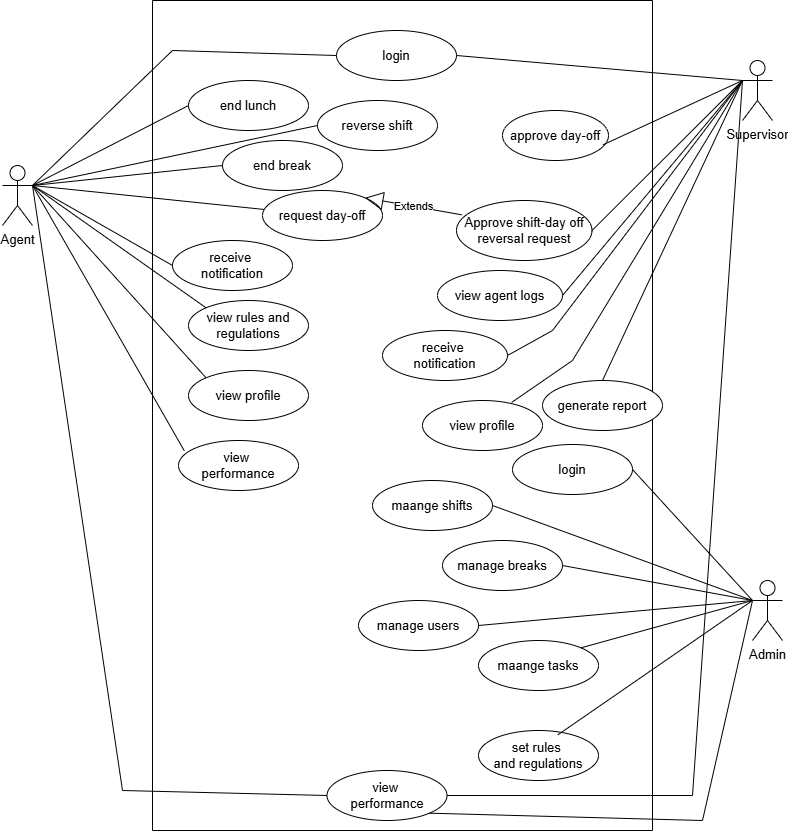

The diagram above was exported from draw.io. Its source (the exported page's mxGraphModel, read from the mxfile embedded in the PNG):
<mxGraphModel dx="860" dy="511" grid="1" gridSize="10" guides="1" tooltips="1" connect="1" arrows="1" fold="1" page="1" pageScale="1" pageWidth="850" pageHeight="1100" math="0" shadow="0">
  <root>
    <mxCell id="0" />
    <mxCell id="1" parent="0" />
    <mxCell id="bnxSsVVrlSknJsnozA83-1" parent="1" style="swimlane;startSize=0;fontStyle=0;fontSize=13;" value="" vertex="1">
      <mxGeometry height="830" width="500" x="170" y="90" as="geometry" />
    </mxCell>
    <mxCell id="bnxSsVVrlSknJsnozA83-2" parent="bnxSsVVrlSknJsnozA83-1" style="ellipse;whiteSpace=wrap;html=1;fontStyle=0;fontSize=13;" value="login" vertex="1">
      <mxGeometry height="50" width="120" x="184" y="30" as="geometry" />
    </mxCell>
    <mxCell id="bnxSsVVrlSknJsnozA83-3" parent="bnxSsVVrlSknJsnozA83-1" style="ellipse;whiteSpace=wrap;html=1;fontStyle=0;fontSize=13;" value="end lunch" vertex="1">
      <mxGeometry height="50" width="120" x="36" y="80" as="geometry" />
    </mxCell>
    <mxCell id="bnxSsVVrlSknJsnozA83-4" parent="bnxSsVVrlSknJsnozA83-1" style="ellipse;whiteSpace=wrap;html=1;fontStyle=0;fontSize=13;" value="end break" vertex="1">
      <mxGeometry height="50" width="120" x="70" y="140" as="geometry" />
    </mxCell>
    <mxCell id="bnxSsVVrlSknJsnozA83-5" parent="bnxSsVVrlSknJsnozA83-1" style="ellipse;whiteSpace=wrap;html=1;fontStyle=0;fontSize=13;" value="reverse shift" vertex="1">
      <mxGeometry height="50" width="120" x="165" y="100" as="geometry" />
    </mxCell>
    <mxCell id="bnxSsVVrlSknJsnozA83-6" parent="bnxSsVVrlSknJsnozA83-1" style="ellipse;whiteSpace=wrap;html=1;fontStyle=0;fontSize=13;" value="receive&amp;nbsp;&lt;div&gt;notification&lt;/div&gt;" vertex="1">
      <mxGeometry height="50" width="120" x="20" y="240" as="geometry" />
    </mxCell>
    <mxCell id="bnxSsVVrlSknJsnozA83-7" parent="bnxSsVVrlSknJsnozA83-1" style="ellipse;whiteSpace=wrap;html=1;fontStyle=0;fontSize=13;" value="request day-off" vertex="1">
      <mxGeometry height="50" width="120" x="110" y="190" as="geometry" />
    </mxCell>
    <mxCell id="bnxSsVVrlSknJsnozA83-8" parent="bnxSsVVrlSknJsnozA83-1" style="ellipse;whiteSpace=wrap;html=1;fontStyle=0;fontSize=13;" value="view rules and regulations" vertex="1">
      <mxGeometry height="50" width="120" x="36" y="300" as="geometry" />
    </mxCell>
    <mxCell id="bnxSsVVrlSknJsnozA83-9" parent="bnxSsVVrlSknJsnozA83-1" style="ellipse;whiteSpace=wrap;html=1;fontStyle=0;fontSize=13;" value="view profile" vertex="1">
      <mxGeometry height="50" width="120" x="36" y="370" as="geometry" />
    </mxCell>
    <mxCell id="bnxSsVVrlSknJsnozA83-11" parent="bnxSsVVrlSknJsnozA83-1" style="ellipse;whiteSpace=wrap;html=1;fontStyle=0;fontSize=13;" value="view&amp;nbsp;&lt;div&gt;performance&lt;/div&gt;" vertex="1">
      <mxGeometry height="50" width="120" x="26" y="440" as="geometry" />
    </mxCell>
    <mxCell id="bnxSsVVrlSknJsnozA83-12" parent="bnxSsVVrlSknJsnozA83-1" style="ellipse;whiteSpace=wrap;html=1;fontStyle=0;fontSize=13;" value="view&amp;nbsp;&lt;div&gt;performance&lt;/div&gt;" vertex="1">
      <mxGeometry height="50" width="120" x="174.5" y="770" as="geometry" />
    </mxCell>
    <mxCell id="bnxSsVVrlSknJsnozA83-13" parent="bnxSsVVrlSknJsnozA83-1" style="ellipse;whiteSpace=wrap;html=1;fontStyle=0;fontSize=13;" value="approve day-off" vertex="1">
      <mxGeometry height="50" width="106" x="350" y="110" as="geometry" />
    </mxCell>
    <mxCell id="bnxSsVVrlSknJsnozA83-15" parent="bnxSsVVrlSknJsnozA83-1" style="ellipse;whiteSpace=wrap;html=1;fontStyle=0;fontSize=13;" value="Approve shift-day off reversal request" vertex="1">
      <mxGeometry height="60" width="135.5" x="304" y="200" as="geometry" />
    </mxCell>
    <mxCell id="bnxSsVVrlSknJsnozA83-16" parent="bnxSsVVrlSknJsnozA83-1" style="ellipse;whiteSpace=wrap;html=1;fontStyle=0;fontSize=13;" value="view agent logs" vertex="1">
      <mxGeometry height="50" width="125" x="285" y="270" as="geometry" />
    </mxCell>
    <mxCell id="bnxSsVVrlSknJsnozA83-17" parent="bnxSsVVrlSknJsnozA83-1" style="ellipse;whiteSpace=wrap;html=1;fontStyle=0;fontSize=13;" value="receive&amp;nbsp;&lt;div&gt;notification&lt;/div&gt;" vertex="1">
      <mxGeometry height="50" width="125" x="230" y="330" as="geometry" />
    </mxCell>
    <mxCell id="bnxSsVVrlSknJsnozA83-18" parent="bnxSsVVrlSknJsnozA83-1" style="ellipse;whiteSpace=wrap;html=1;fontStyle=0;fontSize=13;" value="view profile" vertex="1">
      <mxGeometry height="50" width="120" x="270" y="400" as="geometry" />
    </mxCell>
    <mxCell id="bnxSsVVrlSknJsnozA83-19" parent="bnxSsVVrlSknJsnozA83-1" style="ellipse;whiteSpace=wrap;html=1;fontStyle=0;fontSize=13;" value="generate report" vertex="1">
      <mxGeometry height="50" width="120" x="390" y="380" as="geometry" />
    </mxCell>
    <mxCell id="bnxSsVVrlSknJsnozA83-20" parent="bnxSsVVrlSknJsnozA83-1" style="ellipse;whiteSpace=wrap;html=1;fontStyle=0;fontSize=13;" value="login" vertex="1">
      <mxGeometry height="50" width="120" x="360" y="444" as="geometry" />
    </mxCell>
    <mxCell id="bnxSsVVrlSknJsnozA83-21" parent="bnxSsVVrlSknJsnozA83-1" style="ellipse;whiteSpace=wrap;html=1;fontStyle=0;fontSize=13;" value="maange shifts" vertex="1">
      <mxGeometry height="50" width="120" x="220" y="480" as="geometry" />
    </mxCell>
    <mxCell id="bnxSsVVrlSknJsnozA83-22" parent="bnxSsVVrlSknJsnozA83-1" style="ellipse;whiteSpace=wrap;html=1;fontStyle=0;fontSize=13;" value="manage users" vertex="1">
      <mxGeometry height="50" width="120" x="206" y="600" as="geometry" />
    </mxCell>
    <mxCell id="bnxSsVVrlSknJsnozA83-23" parent="bnxSsVVrlSknJsnozA83-1" style="ellipse;whiteSpace=wrap;html=1;fontStyle=0;fontSize=13;" value="manage breaks" vertex="1">
      <mxGeometry height="50" width="120" x="290" y="540" as="geometry" />
    </mxCell>
    <mxCell id="bnxSsVVrlSknJsnozA83-24" parent="bnxSsVVrlSknJsnozA83-1" style="ellipse;whiteSpace=wrap;html=1;fontStyle=0;fontSize=13;" value="maange tasks" vertex="1">
      <mxGeometry height="50" width="120" x="326" y="640" as="geometry" />
    </mxCell>
    <mxCell id="bnxSsVVrlSknJsnozA83-25" parent="bnxSsVVrlSknJsnozA83-1" style="ellipse;whiteSpace=wrap;html=1;fontStyle=0;fontSize=13;" value="set rules&amp;nbsp;&lt;div&gt;and regulations&lt;/div&gt;" vertex="1">
      <mxGeometry height="50" width="120" x="326" y="730" as="geometry" />
    </mxCell>
    <mxCell id="bnxSsVVrlSknJsnozA83-26" edge="1" parent="bnxSsVVrlSknJsnozA83-1" source="bnxSsVVrlSknJsnozA83-15" style="endArrow=block;endSize=16;endFill=0;html=1;rounded=0;exitX=0.038;exitY=0.238;exitDx=0;exitDy=0;exitPerimeter=0;entryX=1;entryY=0;entryDx=0;entryDy=0;" target="bnxSsVVrlSknJsnozA83-7" value="Extends">
      <mxGeometry relative="1" width="160" as="geometry">
        <mxPoint x="290" y="190" as="sourcePoint" />
        <mxPoint x="450" y="190" as="targetPoint" />
      </mxGeometry>
    </mxCell>
    <mxCell id="bnxSsVVrlSknJsnozA83-27" parent="1" style="shape=umlActor;verticalLabelPosition=bottom;verticalAlign=top;html=1;outlineConnect=0;fontStyle=0;fontSize=13;" value="Agent" vertex="1">
      <mxGeometry height="60" width="30" x="20" y="255" as="geometry" />
    </mxCell>
    <mxCell id="bnxSsVVrlSknJsnozA83-28" parent="1" style="shape=umlActor;verticalLabelPosition=bottom;verticalAlign=top;html=1;outlineConnect=0;fontStyle=0;fontSize=13;" value="Admin" vertex="1">
      <mxGeometry height="60" width="30" x="770" y="670" as="geometry" />
    </mxCell>
    <mxCell id="bnxSsVVrlSknJsnozA83-29" parent="1" style="shape=umlActor;verticalLabelPosition=bottom;verticalAlign=top;html=1;outlineConnect=0;fontStyle=0;fontSize=13;" value="Supervisor" vertex="1">
      <mxGeometry height="60" width="30" x="760" y="150" as="geometry" />
    </mxCell>
    <mxCell id="bnxSsVVrlSknJsnozA83-30" edge="1" parent="1" source="bnxSsVVrlSknJsnozA83-27" style="endArrow=none;html=1;rounded=0;exitX=1;exitY=0.3333333333333333;exitDx=0;exitDy=0;exitPerimeter=0;entryX=0;entryY=0.5;entryDx=0;entryDy=0;fontStyle=0;fontSize=13;" target="bnxSsVVrlSknJsnozA83-2" value="">
      <mxGeometry height="50" relative="1" width="50" as="geometry">
        <Array as="points">
          <mxPoint x="190" y="140" />
        </Array>
        <mxPoint x="360" y="390" as="sourcePoint" />
        <mxPoint x="410" y="340" as="targetPoint" />
      </mxGeometry>
    </mxCell>
    <mxCell id="bnxSsVVrlSknJsnozA83-31" edge="1" parent="1" source="bnxSsVVrlSknJsnozA83-27" style="endArrow=none;html=1;rounded=0;exitX=1;exitY=0.3333333333333333;exitDx=0;exitDy=0;exitPerimeter=0;entryX=0;entryY=0.5;entryDx=0;entryDy=0;fontStyle=0;fontSize=13;" target="bnxSsVVrlSknJsnozA83-3" value="">
      <mxGeometry height="50" relative="1" width="50" as="geometry">
        <mxPoint x="180" y="270" as="sourcePoint" />
        <mxPoint x="230" y="220" as="targetPoint" />
      </mxGeometry>
    </mxCell>
    <mxCell id="bnxSsVVrlSknJsnozA83-32" edge="1" parent="1" source="bnxSsVVrlSknJsnozA83-27" style="endArrow=none;html=1;rounded=0;exitX=1;exitY=0.3333333333333333;exitDx=0;exitDy=0;exitPerimeter=0;entryX=0;entryY=0.5;entryDx=0;entryDy=0;fontStyle=0;fontSize=13;" target="bnxSsVVrlSknJsnozA83-4" value="">
      <mxGeometry height="50" relative="1" width="50" as="geometry">
        <mxPoint x="150" y="360" as="sourcePoint" />
        <mxPoint x="200" y="310" as="targetPoint" />
      </mxGeometry>
    </mxCell>
    <mxCell id="bnxSsVVrlSknJsnozA83-33" edge="1" parent="1" source="bnxSsVVrlSknJsnozA83-27" style="endArrow=none;html=1;rounded=0;exitX=1;exitY=0.3333333333333333;exitDx=0;exitDy=0;exitPerimeter=0;fontStyle=0;fontSize=13;" target="bnxSsVVrlSknJsnozA83-7" value="">
      <mxGeometry height="50" relative="1" width="50" as="geometry">
        <mxPoint x="120" y="430" as="sourcePoint" />
        <mxPoint x="170" y="380" as="targetPoint" />
      </mxGeometry>
    </mxCell>
    <mxCell id="bnxSsVVrlSknJsnozA83-34" edge="1" parent="1" source="bnxSsVVrlSknJsnozA83-27" style="endArrow=none;html=1;rounded=0;exitX=1;exitY=0.3333333333333333;exitDx=0;exitDy=0;exitPerimeter=0;entryX=0;entryY=0.5;entryDx=0;entryDy=0;fontStyle=0;fontSize=13;" target="bnxSsVVrlSknJsnozA83-6" value="">
      <mxGeometry height="50" relative="1" width="50" as="geometry">
        <mxPoint x="70" y="440" as="sourcePoint" />
        <mxPoint x="120" y="390" as="targetPoint" />
      </mxGeometry>
    </mxCell>
    <mxCell id="bnxSsVVrlSknJsnozA83-35" edge="1" parent="1" source="bnxSsVVrlSknJsnozA83-27" style="endArrow=none;html=1;rounded=0;exitX=1;exitY=0.3333333333333333;exitDx=0;exitDy=0;exitPerimeter=0;entryX=0;entryY=0;entryDx=0;entryDy=0;fontStyle=0;fontSize=13;" target="bnxSsVVrlSknJsnozA83-9" value="">
      <mxGeometry height="50" relative="1" width="50" as="geometry">
        <mxPoint x="120" y="420" as="sourcePoint" />
        <mxPoint x="170" y="370" as="targetPoint" />
      </mxGeometry>
    </mxCell>
    <mxCell id="bnxSsVVrlSknJsnozA83-36" edge="1" parent="1" source="bnxSsVVrlSknJsnozA83-27" style="endArrow=none;html=1;rounded=0;exitX=1;exitY=0.3333333333333333;exitDx=0;exitDy=0;exitPerimeter=0;entryX=0.048;entryY=0.204;entryDx=0;entryDy=0;entryPerimeter=0;fontStyle=0;fontSize=13;" target="bnxSsVVrlSknJsnozA83-11" value="">
      <mxGeometry height="50" relative="1" width="50" as="geometry">
        <mxPoint x="80" y="460" as="sourcePoint" />
        <mxPoint x="130" y="410" as="targetPoint" />
      </mxGeometry>
    </mxCell>
    <mxCell id="bnxSsVVrlSknJsnozA83-37" edge="1" parent="1" source="bnxSsVVrlSknJsnozA83-27" style="endArrow=none;html=1;rounded=0;exitX=1;exitY=0.3333333333333333;exitDx=0;exitDy=0;exitPerimeter=0;entryX=0;entryY=0;entryDx=0;entryDy=0;fontStyle=0;fontSize=13;" target="bnxSsVVrlSknJsnozA83-8" value="">
      <mxGeometry height="50" relative="1" width="50" as="geometry">
        <mxPoint x="110" y="450" as="sourcePoint" />
        <mxPoint x="160" y="400" as="targetPoint" />
      </mxGeometry>
    </mxCell>
    <mxCell id="bnxSsVVrlSknJsnozA83-39" edge="1" parent="1" source="bnxSsVVrlSknJsnozA83-27" style="endArrow=none;html=1;rounded=0;exitX=1;exitY=0.3333333333333333;exitDx=0;exitDy=0;exitPerimeter=0;entryX=0;entryY=0.5;entryDx=0;entryDy=0;fontStyle=0;fontSize=13;" target="bnxSsVVrlSknJsnozA83-12" value="">
      <mxGeometry height="50" relative="1" width="50" as="geometry">
        <Array as="points">
          <mxPoint x="140" y="880" />
        </Array>
        <mxPoint x="50" y="520" as="sourcePoint" />
        <mxPoint x="100" y="470" as="targetPoint" />
      </mxGeometry>
    </mxCell>
    <mxCell id="bnxSsVVrlSknJsnozA83-40" edge="1" parent="1" source="bnxSsVVrlSknJsnozA83-27" style="endArrow=none;html=1;rounded=0;exitX=1;exitY=0.3333333333333333;exitDx=0;exitDy=0;exitPerimeter=0;entryX=0;entryY=0.5;entryDx=0;entryDy=0;fontStyle=0;fontSize=13;" target="bnxSsVVrlSknJsnozA83-5" value="">
      <mxGeometry height="50" relative="1" width="50" as="geometry">
        <mxPoint x="180" y="270" as="sourcePoint" />
        <mxPoint x="230" y="220" as="targetPoint" />
      </mxGeometry>
    </mxCell>
    <mxCell id="bnxSsVVrlSknJsnozA83-41" edge="1" parent="1" source="bnxSsVVrlSknJsnozA83-2" style="endArrow=none;html=1;rounded=0;exitX=1;exitY=0.5;exitDx=0;exitDy=0;entryX=0;entryY=0.3333333333333333;entryDx=0;entryDy=0;entryPerimeter=0;fontStyle=0;fontSize=13;" target="bnxSsVVrlSknJsnozA83-29" value="">
      <mxGeometry height="50" relative="1" width="50" as="geometry">
        <mxPoint x="630" y="220" as="sourcePoint" />
        <mxPoint x="680" y="170" as="targetPoint" />
      </mxGeometry>
    </mxCell>
    <mxCell id="bnxSsVVrlSknJsnozA83-43" edge="1" parent="1" source="bnxSsVVrlSknJsnozA83-13" style="endArrow=none;html=1;rounded=0;exitX=0.948;exitY=0.686;exitDx=0;exitDy=0;exitPerimeter=0;entryX=0;entryY=0.3333333333333333;entryDx=0;entryDy=0;entryPerimeter=0;fontStyle=0;fontSize=13;" target="bnxSsVVrlSknJsnozA83-29" value="">
      <mxGeometry height="50" relative="1" width="50" as="geometry">
        <mxPoint x="670" y="380" as="sourcePoint" />
        <mxPoint x="720" y="330" as="targetPoint" />
      </mxGeometry>
    </mxCell>
    <mxCell id="bnxSsVVrlSknJsnozA83-44" edge="1" parent="1" source="bnxSsVVrlSknJsnozA83-15" style="endArrow=none;html=1;rounded=0;exitX=1;exitY=0.5;exitDx=0;exitDy=0;entryX=0;entryY=0.3333333333333333;entryDx=0;entryDy=0;entryPerimeter=0;fontStyle=0;fontSize=13;" target="bnxSsVVrlSknJsnozA83-29" value="">
      <mxGeometry height="50" relative="1" width="50" as="geometry">
        <mxPoint x="680" y="390" as="sourcePoint" />
        <mxPoint x="730" y="340" as="targetPoint" />
      </mxGeometry>
    </mxCell>
    <mxCell id="bnxSsVVrlSknJsnozA83-45" edge="1" parent="1" source="bnxSsVVrlSknJsnozA83-16" style="endArrow=none;html=1;rounded=0;exitX=1;exitY=0.5;exitDx=0;exitDy=0;entryX=0;entryY=0.3333333333333333;entryDx=0;entryDy=0;entryPerimeter=0;fontStyle=0;fontSize=13;" target="bnxSsVVrlSknJsnozA83-29" value="">
      <mxGeometry height="50" relative="1" width="50" as="geometry">
        <mxPoint x="650" y="440" as="sourcePoint" />
        <mxPoint x="700" y="390" as="targetPoint" />
      </mxGeometry>
    </mxCell>
    <mxCell id="bnxSsVVrlSknJsnozA83-46" edge="1" parent="1" source="bnxSsVVrlSknJsnozA83-18" style="endArrow=none;html=1;rounded=0;exitX=0.743;exitY=0.039;exitDx=0;exitDy=0;entryX=0;entryY=0.3333333333333333;entryDx=0;entryDy=0;entryPerimeter=0;exitPerimeter=0;fontStyle=0;fontSize=13;" target="bnxSsVVrlSknJsnozA83-29" value="">
      <mxGeometry height="50" relative="1" width="50" as="geometry">
        <Array as="points">
          <mxPoint x="590" y="450" />
        </Array>
        <mxPoint x="650" y="460" as="sourcePoint" />
        <mxPoint x="700" y="410" as="targetPoint" />
      </mxGeometry>
    </mxCell>
    <mxCell id="bnxSsVVrlSknJsnozA83-47" edge="1" parent="1" source="bnxSsVVrlSknJsnozA83-19" style="endArrow=none;html=1;rounded=0;exitX=0.5;exitY=0;exitDx=0;exitDy=0;entryX=0;entryY=0.3333333333333333;entryDx=0;entryDy=0;entryPerimeter=0;fontStyle=0;fontSize=13;" target="bnxSsVVrlSknJsnozA83-29" value="">
      <mxGeometry height="50" relative="1" width="50" as="geometry">
        <mxPoint x="630" y="530" as="sourcePoint" />
        <mxPoint x="680" y="480" as="targetPoint" />
      </mxGeometry>
    </mxCell>
    <mxCell id="bnxSsVVrlSknJsnozA83-48" edge="1" parent="1" source="bnxSsVVrlSknJsnozA83-17" style="endArrow=none;html=1;rounded=0;entryX=0;entryY=0.3333333333333333;entryDx=0;entryDy=0;entryPerimeter=0;exitX=1;exitY=0.5;exitDx=0;exitDy=0;fontStyle=0;fontSize=13;" target="bnxSsVVrlSknJsnozA83-29" value="">
      <mxGeometry height="50" relative="1" width="50" as="geometry">
        <Array as="points">
          <mxPoint x="570" y="420" />
        </Array>
        <mxPoint x="590" y="430" as="sourcePoint" />
        <mxPoint x="640" y="380" as="targetPoint" />
      </mxGeometry>
    </mxCell>
    <mxCell id="bnxSsVVrlSknJsnozA83-49" edge="1" parent="1" source="bnxSsVVrlSknJsnozA83-12" style="endArrow=none;html=1;rounded=0;exitX=1;exitY=0.5;exitDx=0;exitDy=0;entryX=0;entryY=0.3333333333333333;entryDx=0;entryDy=0;entryPerimeter=0;fontStyle=0;fontSize=13;" target="bnxSsVVrlSknJsnozA83-29" value="">
      <mxGeometry height="50" relative="1" width="50" as="geometry">
        <Array as="points">
          <mxPoint x="710" y="885" />
        </Array>
        <mxPoint x="660" y="480" as="sourcePoint" />
        <mxPoint x="710" y="430" as="targetPoint" />
      </mxGeometry>
    </mxCell>
    <mxCell id="bnxSsVVrlSknJsnozA83-50" edge="1" parent="1" source="bnxSsVVrlSknJsnozA83-28" style="endArrow=none;html=1;rounded=0;exitX=0;exitY=0.3333333333333333;exitDx=0;exitDy=0;exitPerimeter=0;entryX=1;entryY=0.5;entryDx=0;entryDy=0;fontStyle=0;fontSize=13;" target="bnxSsVVrlSknJsnozA83-20" value="">
      <mxGeometry height="50" relative="1" width="50" as="geometry">
        <mxPoint x="414.5" y="625" as="sourcePoint" />
        <mxPoint x="655.2106781186548" y="665" as="targetPoint" />
      </mxGeometry>
    </mxCell>
    <mxCell id="bnxSsVVrlSknJsnozA83-51" edge="1" parent="1" source="bnxSsVVrlSknJsnozA83-21" style="endArrow=none;html=1;rounded=0;entryX=0;entryY=0.3333333333333333;entryDx=0;entryDy=0;entryPerimeter=0;exitX=1;exitY=0.5;exitDx=0;exitDy=0;fontStyle=0;fontSize=13;" target="bnxSsVVrlSknJsnozA83-28" value="">
      <mxGeometry height="50" relative="1" width="50" as="geometry">
        <mxPoint x="610" y="730" as="sourcePoint" />
        <mxPoint x="660" y="680" as="targetPoint" />
      </mxGeometry>
    </mxCell>
    <mxCell id="bnxSsVVrlSknJsnozA83-52" edge="1" parent="1" source="bnxSsVVrlSknJsnozA83-24" style="endArrow=none;html=1;rounded=0;entryX=0;entryY=0.3333333333333333;entryDx=0;entryDy=0;entryPerimeter=0;exitX=1;exitY=0;exitDx=0;exitDy=0;fontStyle=0;fontSize=13;" target="bnxSsVVrlSknJsnozA83-28" value="">
      <mxGeometry height="50" relative="1" width="50" as="geometry">
        <mxPoint x="670" y="790" as="sourcePoint" />
        <mxPoint x="720" y="740" as="targetPoint" />
      </mxGeometry>
    </mxCell>
    <mxCell id="bnxSsVVrlSknJsnozA83-53" edge="1" parent="1" source="bnxSsVVrlSknJsnozA83-23" style="endArrow=none;html=1;rounded=0;entryX=0;entryY=0.3333333333333333;entryDx=0;entryDy=0;entryPerimeter=0;exitX=1;exitY=0.5;exitDx=0;exitDy=0;fontStyle=0;fontSize=13;" target="bnxSsVVrlSknJsnozA83-28" value="">
      <mxGeometry height="50" relative="1" width="50" as="geometry">
        <mxPoint x="560" y="740" as="sourcePoint" />
        <mxPoint x="610" y="690" as="targetPoint" />
      </mxGeometry>
    </mxCell>
    <mxCell id="bnxSsVVrlSknJsnozA83-54" edge="1" parent="1" source="bnxSsVVrlSknJsnozA83-22" style="endArrow=none;html=1;rounded=0;exitX=1;exitY=0.5;exitDx=0;exitDy=0;entryX=0;entryY=0.3333333333333333;entryDx=0;entryDy=0;entryPerimeter=0;fontStyle=0;fontSize=13;" target="bnxSsVVrlSknJsnozA83-28" value="">
      <mxGeometry height="50" relative="1" width="50" as="geometry">
        <mxPoint x="530" y="730" as="sourcePoint" />
        <mxPoint x="580" y="680" as="targetPoint" />
      </mxGeometry>
    </mxCell>
    <mxCell id="bnxSsVVrlSknJsnozA83-55" edge="1" parent="1" source="bnxSsVVrlSknJsnozA83-25" style="endArrow=none;html=1;rounded=0;exitX=0.662;exitY=0.086;exitDx=0;exitDy=0;exitPerimeter=0;entryX=0;entryY=0.3333333333333333;entryDx=0;entryDy=0;entryPerimeter=0;fontStyle=0;fontSize=13;" target="bnxSsVVrlSknJsnozA83-28" value="">
      <mxGeometry height="50" relative="1" width="50" as="geometry">
        <mxPoint x="680" y="820" as="sourcePoint" />
        <mxPoint x="730" y="770" as="targetPoint" />
      </mxGeometry>
    </mxCell>
    <mxCell id="bnxSsVVrlSknJsnozA83-56" edge="1" parent="1" source="bnxSsVVrlSknJsnozA83-12" style="endArrow=none;html=1;rounded=0;exitX=1;exitY=1;exitDx=0;exitDy=0;entryX=0;entryY=0.3333333333333333;entryDx=0;entryDy=0;entryPerimeter=0;fontStyle=0;fontSize=13;" target="bnxSsVVrlSknJsnozA83-28" value="">
      <mxGeometry height="50" relative="1" width="50" as="geometry">
        <Array as="points">
          <mxPoint x="720" y="910" />
        </Array>
        <mxPoint x="720" y="860" as="sourcePoint" />
        <mxPoint x="770" y="810" as="targetPoint" />
      </mxGeometry>
    </mxCell>
  </root>
</mxGraphModel>